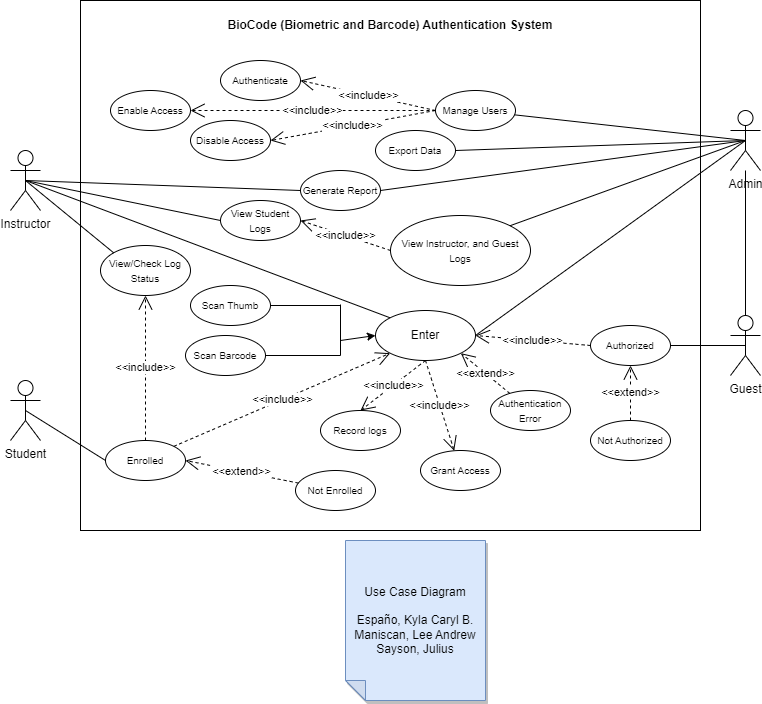

The diagram above was exported from draw.io. Its source (the exported page's mxGraphModel, read from the mxfile embedded in the PNG):
<mxGraphModel dx="1900" dy="522" grid="1" gridSize="10" guides="1" tooltips="1" connect="1" arrows="1" fold="1" page="1" pageScale="1" pageWidth="850" pageHeight="1100" math="0" shadow="0">
  <root>
    <mxCell id="0" />
    <mxCell id="1" parent="0" />
    <mxCell id="gLlgommv0DbJL2vGXiUc-40" value="" style="rounded=0;whiteSpace=wrap;html=1;movable=0;resizable=0;rotatable=0;deletable=0;editable=0;locked=1;connectable=0;" parent="1" vertex="1">
      <mxGeometry x="30" y="20" width="620" height="530" as="geometry" />
    </mxCell>
    <mxCell id="IU0-Mjahh1Bis-YnKKXa-1" value="Student" style="shape=umlActor;verticalLabelPosition=bottom;verticalAlign=top;html=1;outlineConnect=0;" parent="1" vertex="1">
      <mxGeometry x="-40" y="400" width="30" height="60" as="geometry" />
    </mxCell>
    <mxCell id="IU0-Mjahh1Bis-YnKKXa-2" value="Admin" style="shape=umlActor;verticalLabelPosition=bottom;verticalAlign=top;html=1;outlineConnect=0;" parent="1" vertex="1">
      <mxGeometry x="680" y="130" width="30" height="60" as="geometry" />
    </mxCell>
    <mxCell id="IU0-Mjahh1Bis-YnKKXa-3" value="Instructor&lt;br&gt;" style="shape=umlActor;verticalLabelPosition=bottom;verticalAlign=top;html=1;outlineConnect=0;" parent="1" vertex="1">
      <mxGeometry x="-40" y="170" width="30" height="60" as="geometry" />
    </mxCell>
    <mxCell id="IU0-Mjahh1Bis-YnKKXa-5" value="Guest" style="shape=umlActor;verticalLabelPosition=bottom;verticalAlign=top;html=1;outlineConnect=0;" parent="1" vertex="1">
      <mxGeometry x="680" y="335" width="30" height="60" as="geometry" />
    </mxCell>
    <mxCell id="IU0-Mjahh1Bis-YnKKXa-12" value="Enter" style="ellipse;whiteSpace=wrap;html=1;" parent="1" vertex="1">
      <mxGeometry x="325" y="330" width="100" height="50" as="geometry" />
    </mxCell>
    <mxCell id="IU0-Mjahh1Bis-YnKKXa-13" value="&lt;font style=&quot;font-size: 10px;&quot;&gt;Scan Thumb&lt;/font&gt;" style="ellipse;whiteSpace=wrap;html=1;" parent="1" vertex="1">
      <mxGeometry x="140" y="305" width="80" height="40" as="geometry" />
    </mxCell>
    <mxCell id="IU0-Mjahh1Bis-YnKKXa-14" value="&lt;font style=&quot;font-size: 10px;&quot;&gt;Scan Barcode&lt;/font&gt;" style="ellipse;whiteSpace=wrap;html=1;" parent="1" vertex="1">
      <mxGeometry x="135" y="355" width="80" height="40" as="geometry" />
    </mxCell>
    <mxCell id="IU0-Mjahh1Bis-YnKKXa-22" value="" style="endArrow=none;html=1;rounded=0;exitX=1;exitY=0.5;exitDx=0;exitDy=0;" parent="1" source="IU0-Mjahh1Bis-YnKKXa-14" edge="1">
      <mxGeometry width="50" height="50" relative="1" as="geometry">
        <mxPoint x="320.00214982580263" y="611.1145089721015" as="sourcePoint" />
        <mxPoint x="290" y="375" as="targetPoint" />
      </mxGeometry>
    </mxCell>
    <mxCell id="IU0-Mjahh1Bis-YnKKXa-23" value="" style="endArrow=none;html=1;rounded=0;exitX=1;exitY=0.5;exitDx=0;exitDy=0;" parent="1" source="IU0-Mjahh1Bis-YnKKXa-13" edge="1">
      <mxGeometry width="50" height="50" relative="1" as="geometry">
        <mxPoint x="310" y="339.5" as="sourcePoint" />
        <mxPoint x="290" y="325" as="targetPoint" />
      </mxGeometry>
    </mxCell>
    <mxCell id="IU0-Mjahh1Bis-YnKKXa-24" value="" style="endArrow=none;html=1;rounded=0;" parent="1" edge="1">
      <mxGeometry width="50" height="50" relative="1" as="geometry">
        <mxPoint x="290" y="375" as="sourcePoint" />
        <mxPoint x="290" y="324" as="targetPoint" />
      </mxGeometry>
    </mxCell>
    <mxCell id="IU0-Mjahh1Bis-YnKKXa-25" value="" style="endArrow=classic;html=1;rounded=0;entryX=0;entryY=0.5;entryDx=0;entryDy=0;" parent="1" target="IU0-Mjahh1Bis-YnKKXa-12" edge="1">
      <mxGeometry width="50" height="50" relative="1" as="geometry">
        <mxPoint x="290" y="360" as="sourcePoint" />
        <mxPoint x="270" y="320" as="targetPoint" />
        <Array as="points" />
      </mxGeometry>
    </mxCell>
    <mxCell id="IU0-Mjahh1Bis-YnKKXa-33" value="Record logs" style="ellipse;whiteSpace=wrap;html=1;fontSize=10;" parent="1" vertex="1">
      <mxGeometry x="270" y="430" width="80" height="40" as="geometry" />
    </mxCell>
    <mxCell id="IU0-Mjahh1Bis-YnKKXa-34" value="" style="endArrow=none;html=1;rounded=0;exitX=0.5;exitY=0.5;exitDx=0;exitDy=0;exitPerimeter=0;entryX=1;entryY=0.5;entryDx=0;entryDy=0;" parent="1" source="IU0-Mjahh1Bis-YnKKXa-2" target="gLlgommv0DbJL2vGXiUc-13" edge="1">
      <mxGeometry width="50" height="50" relative="1" as="geometry">
        <mxPoint x="410" y="340" as="sourcePoint" />
        <mxPoint x="360" y="230" as="targetPoint" />
      </mxGeometry>
    </mxCell>
    <mxCell id="IU0-Mjahh1Bis-YnKKXa-43" value="&lt;font style=&quot;font-size: 10px;&quot;&gt;Authentication Error&lt;/font&gt;" style="ellipse;whiteSpace=wrap;html=1;" parent="1" vertex="1">
      <mxGeometry x="440" y="410" width="80" height="40" as="geometry" />
    </mxCell>
    <mxCell id="IU0-Mjahh1Bis-YnKKXa-45" value="&amp;lt;&amp;lt;extend&amp;gt;&amp;gt;" style="endArrow=open;endSize=12;dashed=1;html=1;rounded=0;entryX=1;entryY=1;entryDx=0;entryDy=0;" parent="1" source="IU0-Mjahh1Bis-YnKKXa-43" target="IU0-Mjahh1Bis-YnKKXa-12" edge="1">
      <mxGeometry width="160" relative="1" as="geometry">
        <mxPoint x="540" y="379" as="sourcePoint" />
        <mxPoint x="365" y="360" as="targetPoint" />
      </mxGeometry>
    </mxCell>
    <mxCell id="IU0-Mjahh1Bis-YnKKXa-46" value="&lt;font style=&quot;font-size: 10px;&quot;&gt;Manage Users&lt;/font&gt;" style="ellipse;whiteSpace=wrap;html=1;" parent="1" vertex="1">
      <mxGeometry x="385" y="110" width="80" height="40" as="geometry" />
    </mxCell>
    <mxCell id="IU0-Mjahh1Bis-YnKKXa-49" value="" style="endArrow=none;html=1;rounded=0;exitX=0.5;exitY=0.5;exitDx=0;exitDy=0;exitPerimeter=0;" parent="1" source="IU0-Mjahh1Bis-YnKKXa-2" target="IU0-Mjahh1Bis-YnKKXa-46" edge="1">
      <mxGeometry width="50" height="50" relative="1" as="geometry">
        <mxPoint x="410" y="340" as="sourcePoint" />
        <mxPoint x="460" y="290" as="targetPoint" />
      </mxGeometry>
    </mxCell>
    <mxCell id="IU0-Mjahh1Bis-YnKKXa-50" value="&lt;font style=&quot;font-size: 10px;&quot;&gt;Grant Access&lt;/font&gt;" style="ellipse;whiteSpace=wrap;html=1;" parent="1" vertex="1">
      <mxGeometry x="370" y="470" width="80" height="40" as="geometry" />
    </mxCell>
    <mxCell id="IU0-Mjahh1Bis-YnKKXa-52" value="&amp;lt;&amp;lt;include&amp;gt;&amp;gt;" style="endArrow=open;endSize=12;dashed=1;html=1;rounded=0;exitX=0.5;exitY=1;exitDx=0;exitDy=0;" parent="1" source="IU0-Mjahh1Bis-YnKKXa-12" target="IU0-Mjahh1Bis-YnKKXa-50" edge="1">
      <mxGeometry width="160" relative="1" as="geometry">
        <mxPoint x="500" y="400" as="sourcePoint" />
        <mxPoint x="510" y="360" as="targetPoint" />
      </mxGeometry>
    </mxCell>
    <mxCell id="gLlgommv0DbJL2vGXiUc-2" value="Use Case Diagram&lt;br&gt;&lt;br&gt;Españo, Kyla Caryl B.&lt;br&gt;Maniscan, Lee Andrew&lt;br&gt;Sayson, Julius" style="shape=note;whiteSpace=wrap;html=1;backgroundOutline=1;darkOpacity=0.05;fillColor=#dae8fc;strokeColor=#6c8ebf;fillStyle=solid;direction=west;gradientDirection=north;shadow=1;size=20;pointerEvents=1;" parent="1" vertex="1">
      <mxGeometry x="295" y="560" width="140" height="160" as="geometry" />
    </mxCell>
    <mxCell id="gLlgommv0DbJL2vGXiUc-3" value="&amp;lt;&amp;lt;include&amp;gt;&amp;gt;" style="endArrow=open;endSize=12;dashed=1;html=1;rounded=0;entryX=0.5;entryY=0;entryDx=0;entryDy=0;exitX=0.5;exitY=1;exitDx=0;exitDy=0;" parent="1" source="IU0-Mjahh1Bis-YnKKXa-12" target="IU0-Mjahh1Bis-YnKKXa-33" edge="1">
      <mxGeometry width="160" relative="1" as="geometry">
        <mxPoint x="484" y="411" as="sourcePoint" />
        <mxPoint x="571" y="403" as="targetPoint" />
      </mxGeometry>
    </mxCell>
    <mxCell id="gLlgommv0DbJL2vGXiUc-5" value="" style="endArrow=none;html=1;rounded=0;exitX=0.5;exitY=0;exitDx=0;exitDy=0;exitPerimeter=0;" parent="1" source="IU0-Mjahh1Bis-YnKKXa-5" target="IU0-Mjahh1Bis-YnKKXa-2" edge="1">
      <mxGeometry width="50" height="50" relative="1" as="geometry">
        <mxPoint x="430" y="380" as="sourcePoint" />
        <mxPoint x="480" y="330" as="targetPoint" />
      </mxGeometry>
    </mxCell>
    <mxCell id="gLlgommv0DbJL2vGXiUc-6" value="&lt;b&gt;BioCode (Biometric and Barcode) Authentication System&lt;/b&gt;" style="text;strokeColor=none;align=center;fillColor=none;html=1;verticalAlign=middle;whiteSpace=wrap;rounded=0;movable=0;resizable=0;rotatable=0;deletable=0;editable=0;locked=1;connectable=0;" parent="1" vertex="1">
      <mxGeometry x="175" y="30" width="330" height="30" as="geometry" />
    </mxCell>
    <mxCell id="gLlgommv0DbJL2vGXiUc-7" value="&lt;font style=&quot;font-size: 10px;&quot;&gt;Enable Access&lt;/font&gt;" style="ellipse;whiteSpace=wrap;html=1;" parent="1" vertex="1">
      <mxGeometry x="60" y="110" width="80" height="40" as="geometry" />
    </mxCell>
    <mxCell id="gLlgommv0DbJL2vGXiUc-8" value="&lt;font style=&quot;font-size: 10px;&quot;&gt;Disable Access&lt;/font&gt;" style="ellipse;whiteSpace=wrap;html=1;" parent="1" vertex="1">
      <mxGeometry x="140" y="140" width="80" height="40" as="geometry" />
    </mxCell>
    <mxCell id="gLlgommv0DbJL2vGXiUc-9" value="&amp;lt;&amp;lt;include&amp;gt;&amp;gt;" style="endArrow=open;endSize=12;dashed=1;html=1;rounded=0;exitX=0;exitY=0.5;exitDx=0;exitDy=0;entryX=1;entryY=0.5;entryDx=0;entryDy=0;" parent="1" source="IU0-Mjahh1Bis-YnKKXa-46" target="gLlgommv0DbJL2vGXiUc-7" edge="1">
      <mxGeometry width="160" relative="1" as="geometry">
        <mxPoint x="340" y="300" as="sourcePoint" />
        <mxPoint x="500" y="300" as="targetPoint" />
      </mxGeometry>
    </mxCell>
    <mxCell id="gLlgommv0DbJL2vGXiUc-10" value="&amp;lt;&amp;lt;include&amp;gt;&amp;gt;" style="endArrow=open;endSize=12;dashed=1;html=1;rounded=0;exitX=0;exitY=0.5;exitDx=0;exitDy=0;entryX=1;entryY=0.5;entryDx=0;entryDy=0;" parent="1" source="IU0-Mjahh1Bis-YnKKXa-46" target="gLlgommv0DbJL2vGXiUc-8" edge="1">
      <mxGeometry width="160" relative="1" as="geometry">
        <mxPoint x="340" y="300" as="sourcePoint" />
        <mxPoint x="500" y="300" as="targetPoint" />
      </mxGeometry>
    </mxCell>
    <mxCell id="gLlgommv0DbJL2vGXiUc-11" value="&lt;font style=&quot;font-size: 10px;&quot;&gt;Authenticate&lt;/font&gt;" style="ellipse;whiteSpace=wrap;html=1;" parent="1" vertex="1">
      <mxGeometry x="170" y="80" width="80" height="40" as="geometry" />
    </mxCell>
    <mxCell id="gLlgommv0DbJL2vGXiUc-12" value="&amp;lt;&amp;lt;include&amp;gt;&amp;gt;" style="endArrow=open;endSize=12;dashed=1;html=1;rounded=0;exitX=0;exitY=0.5;exitDx=0;exitDy=0;entryX=1;entryY=0.5;entryDx=0;entryDy=0;" parent="1" source="IU0-Mjahh1Bis-YnKKXa-46" target="gLlgommv0DbJL2vGXiUc-11" edge="1">
      <mxGeometry width="160" relative="1" as="geometry">
        <mxPoint x="340" y="300" as="sourcePoint" />
        <mxPoint x="500" y="300" as="targetPoint" />
      </mxGeometry>
    </mxCell>
    <mxCell id="gLlgommv0DbJL2vGXiUc-13" value="&lt;font style=&quot;font-size: 10px;&quot;&gt;Export Data&lt;/font&gt;" style="ellipse;whiteSpace=wrap;html=1;" parent="1" vertex="1">
      <mxGeometry x="325" y="150" width="80" height="40" as="geometry" />
    </mxCell>
    <mxCell id="gLlgommv0DbJL2vGXiUc-14" value="&lt;font style=&quot;font-size: 10px;&quot;&gt;View Student Logs&lt;/font&gt;" style="ellipse;whiteSpace=wrap;html=1;" parent="1" vertex="1">
      <mxGeometry x="170" y="220" width="80" height="40" as="geometry" />
    </mxCell>
    <mxCell id="gLlgommv0DbJL2vGXiUc-15" value="" style="endArrow=none;html=1;rounded=0;entryX=0;entryY=0.5;entryDx=0;entryDy=0;exitX=0.5;exitY=0.5;exitDx=0;exitDy=0;exitPerimeter=0;" parent="1" source="IU0-Mjahh1Bis-YnKKXa-3" target="gLlgommv0DbJL2vGXiUc-14" edge="1">
      <mxGeometry width="50" height="50" relative="1" as="geometry">
        <mxPoint x="340" y="350" as="sourcePoint" />
        <mxPoint x="390" y="300" as="targetPoint" />
      </mxGeometry>
    </mxCell>
    <mxCell id="gLlgommv0DbJL2vGXiUc-16" value="&lt;font style=&quot;font-size: 10px;&quot;&gt;View Instructor, and Guest Logs&lt;/font&gt;" style="ellipse;whiteSpace=wrap;html=1;" parent="1" vertex="1">
      <mxGeometry x="340" y="235" width="140" height="70" as="geometry" />
    </mxCell>
    <mxCell id="gLlgommv0DbJL2vGXiUc-17" value="" style="endArrow=none;html=1;rounded=0;entryX=0.5;entryY=0.5;entryDx=0;entryDy=0;entryPerimeter=0;exitX=1;exitY=0;exitDx=0;exitDy=0;" parent="1" source="gLlgommv0DbJL2vGXiUc-16" target="IU0-Mjahh1Bis-YnKKXa-2" edge="1">
      <mxGeometry width="50" height="50" relative="1" as="geometry">
        <mxPoint x="340" y="350" as="sourcePoint" />
        <mxPoint x="390" y="300" as="targetPoint" />
      </mxGeometry>
    </mxCell>
    <mxCell id="gLlgommv0DbJL2vGXiUc-18" value="&amp;lt;&amp;lt;include&amp;gt;&amp;gt;" style="endArrow=open;endSize=12;dashed=1;html=1;rounded=0;exitX=0;exitY=0.5;exitDx=0;exitDy=0;entryX=1;entryY=0.5;entryDx=0;entryDy=0;" parent="1" source="gLlgommv0DbJL2vGXiUc-16" target="gLlgommv0DbJL2vGXiUc-14" edge="1">
      <mxGeometry width="160" relative="1" as="geometry">
        <mxPoint x="280" y="365" as="sourcePoint" />
        <mxPoint x="440" y="365" as="targetPoint" />
      </mxGeometry>
    </mxCell>
    <mxCell id="gLlgommv0DbJL2vGXiUc-19" value="&lt;font style=&quot;font-size: 10px;&quot;&gt;Enrolled&lt;/font&gt;" style="ellipse;whiteSpace=wrap;html=1;" parent="1" vertex="1">
      <mxGeometry x="55" y="460" width="80" height="40" as="geometry" />
    </mxCell>
    <mxCell id="gLlgommv0DbJL2vGXiUc-20" value="&lt;font style=&quot;font-size: 10px;&quot;&gt;View/Check Log Status&lt;/font&gt;" style="ellipse;whiteSpace=wrap;html=1;" parent="1" vertex="1">
      <mxGeometry x="50" y="265" width="90" height="50" as="geometry" />
    </mxCell>
    <mxCell id="gLlgommv0DbJL2vGXiUc-21" value="" style="endArrow=none;html=1;rounded=0;exitX=0.5;exitY=0.5;exitDx=0;exitDy=0;exitPerimeter=0;entryX=0;entryY=0;entryDx=0;entryDy=0;" parent="1" source="IU0-Mjahh1Bis-YnKKXa-3" target="gLlgommv0DbJL2vGXiUc-20" edge="1">
      <mxGeometry width="50" height="50" relative="1" as="geometry">
        <mxPoint x="340" y="350" as="sourcePoint" />
        <mxPoint x="390" y="300" as="targetPoint" />
      </mxGeometry>
    </mxCell>
    <mxCell id="gLlgommv0DbJL2vGXiUc-22" value="&lt;font style=&quot;font-size: 10px;&quot;&gt;Authorized&lt;/font&gt;" style="ellipse;whiteSpace=wrap;html=1;" parent="1" vertex="1">
      <mxGeometry x="540" y="345" width="80" height="40" as="geometry" />
    </mxCell>
    <mxCell id="gLlgommv0DbJL2vGXiUc-23" value="" style="endArrow=none;html=1;rounded=0;exitX=0.5;exitY=0.5;exitDx=0;exitDy=0;exitPerimeter=0;entryX=0;entryY=0;entryDx=0;entryDy=0;" parent="1" source="IU0-Mjahh1Bis-YnKKXa-3" target="IU0-Mjahh1Bis-YnKKXa-12" edge="1">
      <mxGeometry width="50" height="50" relative="1" as="geometry">
        <mxPoint x="260" y="330" as="sourcePoint" />
        <mxPoint x="310" y="280" as="targetPoint" />
      </mxGeometry>
    </mxCell>
    <mxCell id="gLlgommv0DbJL2vGXiUc-24" value="" style="endArrow=none;html=1;rounded=0;exitX=1;exitY=0.5;exitDx=0;exitDy=0;entryX=0.5;entryY=0.5;entryDx=0;entryDy=0;entryPerimeter=0;" parent="1" source="IU0-Mjahh1Bis-YnKKXa-12" target="IU0-Mjahh1Bis-YnKKXa-2" edge="1">
      <mxGeometry width="50" height="50" relative="1" as="geometry">
        <mxPoint x="260" y="370" as="sourcePoint" />
        <mxPoint x="640" y="210" as="targetPoint" />
      </mxGeometry>
    </mxCell>
    <mxCell id="gLlgommv0DbJL2vGXiUc-25" value="" style="endArrow=none;html=1;rounded=0;entryX=0;entryY=0.5;entryDx=0;entryDy=0;exitX=0.5;exitY=0.5;exitDx=0;exitDy=0;exitPerimeter=0;" parent="1" source="IU0-Mjahh1Bis-YnKKXa-1" target="gLlgommv0DbJL2vGXiUc-19" edge="1">
      <mxGeometry width="50" height="50" relative="1" as="geometry">
        <mxPoint x="160" y="420" as="sourcePoint" />
        <mxPoint x="310" y="280" as="targetPoint" />
      </mxGeometry>
    </mxCell>
    <mxCell id="gLlgommv0DbJL2vGXiUc-27" value="&amp;lt;&amp;lt;include&amp;gt;&amp;gt;" style="endArrow=open;endSize=12;dashed=1;html=1;rounded=0;exitX=0.5;exitY=0;exitDx=0;exitDy=0;entryX=0.5;entryY=1;entryDx=0;entryDy=0;" parent="1" source="gLlgommv0DbJL2vGXiUc-19" target="gLlgommv0DbJL2vGXiUc-20" edge="1">
      <mxGeometry width="160" relative="1" as="geometry">
        <mxPoint x="210" y="340" as="sourcePoint" />
        <mxPoint x="370" y="340" as="targetPoint" />
      </mxGeometry>
    </mxCell>
    <mxCell id="gLlgommv0DbJL2vGXiUc-28" value="&amp;lt;&amp;lt;include&amp;gt;&amp;gt;" style="endArrow=open;endSize=12;dashed=1;html=1;rounded=0;exitX=1;exitY=0;exitDx=0;exitDy=0;entryX=0;entryY=1;entryDx=0;entryDy=0;" parent="1" source="gLlgommv0DbJL2vGXiUc-19" target="IU0-Mjahh1Bis-YnKKXa-12" edge="1">
      <mxGeometry width="160" relative="1" as="geometry">
        <mxPoint x="90" y="390" as="sourcePoint" />
        <mxPoint x="250" y="390" as="targetPoint" />
      </mxGeometry>
    </mxCell>
    <mxCell id="gLlgommv0DbJL2vGXiUc-29" value="" style="endArrow=none;html=1;rounded=0;entryX=0.5;entryY=0.5;entryDx=0;entryDy=0;entryPerimeter=0;exitX=1;exitY=0.5;exitDx=0;exitDy=0;" parent="1" source="gLlgommv0DbJL2vGXiUc-22" target="IU0-Mjahh1Bis-YnKKXa-5" edge="1">
      <mxGeometry width="50" height="50" relative="1" as="geometry">
        <mxPoint x="270" y="390" as="sourcePoint" />
        <mxPoint x="320" y="340" as="targetPoint" />
      </mxGeometry>
    </mxCell>
    <mxCell id="gLlgommv0DbJL2vGXiUc-30" value="&amp;lt;&amp;lt;include&amp;gt;&amp;gt;" style="endArrow=open;endSize=12;dashed=1;html=1;rounded=0;exitX=0;exitY=0.5;exitDx=0;exitDy=0;entryX=1;entryY=0.5;entryDx=0;entryDy=0;" parent="1" source="gLlgommv0DbJL2vGXiUc-22" target="IU0-Mjahh1Bis-YnKKXa-12" edge="1">
      <mxGeometry width="160" relative="1" as="geometry">
        <mxPoint x="210" y="400" as="sourcePoint" />
        <mxPoint x="370" y="400" as="targetPoint" />
      </mxGeometry>
    </mxCell>
    <mxCell id="gLlgommv0DbJL2vGXiUc-32" value="&lt;font style=&quot;font-size: 10px;&quot;&gt;Generate Report&lt;/font&gt;" style="ellipse;whiteSpace=wrap;html=1;" parent="1" vertex="1">
      <mxGeometry x="250" y="190" width="80" height="40" as="geometry" />
    </mxCell>
    <mxCell id="gLlgommv0DbJL2vGXiUc-33" value="" style="endArrow=none;html=1;rounded=0;entryX=0.5;entryY=0.5;entryDx=0;entryDy=0;entryPerimeter=0;exitX=1;exitY=0.5;exitDx=0;exitDy=0;" parent="1" source="gLlgommv0DbJL2vGXiUc-32" target="IU0-Mjahh1Bis-YnKKXa-2" edge="1">
      <mxGeometry width="50" height="50" relative="1" as="geometry">
        <mxPoint x="190" y="310" as="sourcePoint" />
        <mxPoint x="240" y="260" as="targetPoint" />
      </mxGeometry>
    </mxCell>
    <mxCell id="gLlgommv0DbJL2vGXiUc-34" value="" style="endArrow=none;html=1;rounded=0;entryX=0;entryY=0.5;entryDx=0;entryDy=0;exitX=0.5;exitY=0.5;exitDx=0;exitDy=0;exitPerimeter=0;" parent="1" source="IU0-Mjahh1Bis-YnKKXa-3" target="gLlgommv0DbJL2vGXiUc-32" edge="1">
      <mxGeometry width="50" height="50" relative="1" as="geometry">
        <mxPoint x="190" y="310" as="sourcePoint" />
        <mxPoint x="240" y="260" as="targetPoint" />
      </mxGeometry>
    </mxCell>
    <mxCell id="gLlgommv0DbJL2vGXiUc-35" value="&lt;font style=&quot;font-size: 10px;&quot;&gt;Not Enrolled&lt;/font&gt;" style="ellipse;whiteSpace=wrap;html=1;" parent="1" vertex="1">
      <mxGeometry x="245" y="490" width="80" height="40" as="geometry" />
    </mxCell>
    <mxCell id="gLlgommv0DbJL2vGXiUc-36" value="&amp;lt;&amp;lt;extend&amp;gt;&amp;gt;" style="endArrow=open;endSize=12;dashed=1;html=1;rounded=0;entryX=1;entryY=0.5;entryDx=0;entryDy=0;" parent="1" source="gLlgommv0DbJL2vGXiUc-35" target="gLlgommv0DbJL2vGXiUc-19" edge="1">
      <mxGeometry width="160" relative="1" as="geometry">
        <mxPoint x="210" y="400" as="sourcePoint" />
        <mxPoint x="370" y="400" as="targetPoint" />
      </mxGeometry>
    </mxCell>
    <mxCell id="gLlgommv0DbJL2vGXiUc-37" value="&lt;font style=&quot;font-size: 10px;&quot;&gt;Not Authorized&lt;/font&gt;" style="ellipse;whiteSpace=wrap;html=1;" parent="1" vertex="1">
      <mxGeometry x="540" y="440" width="80" height="40" as="geometry" />
    </mxCell>
    <mxCell id="gLlgommv0DbJL2vGXiUc-38" value="&amp;lt;&amp;lt;extend&amp;gt;&amp;gt;" style="endArrow=open;endSize=12;dashed=1;html=1;rounded=0;exitX=0.5;exitY=0;exitDx=0;exitDy=0;entryX=0.5;entryY=1;entryDx=0;entryDy=0;" parent="1" source="gLlgommv0DbJL2vGXiUc-37" target="gLlgommv0DbJL2vGXiUc-22" edge="1">
      <mxGeometry width="160" relative="1" as="geometry">
        <mxPoint x="210" y="400" as="sourcePoint" />
        <mxPoint x="370" y="400" as="targetPoint" />
      </mxGeometry>
    </mxCell>
  </root>
</mxGraphModel>